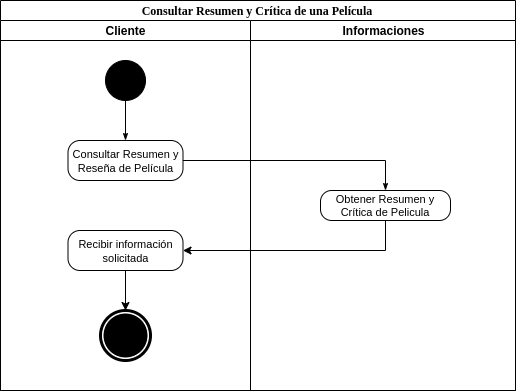

The diagram above was exported from draw.io. Its source (the exported page's mxGraphModel, read from the mxfile embedded in the PNG):
<mxGraphModel dx="1278" dy="530" grid="1" gridSize="10" guides="1" tooltips="1" connect="1" arrows="1" fold="1" page="1" pageScale="1" pageWidth="850" pageHeight="1100" background="#ffffff" math="0" shadow="0">
  <root>
    <mxCell id="0" />
    <mxCell id="1" parent="0" />
    <mxCell id="1c1d494c118603dd-1" value="Consultar Resumen y Crítica de una Película&amp;nbsp;" style="swimlane;html=1;childLayout=stackLayout;startSize=20;rounded=0;shadow=0;comic=0;labelBackgroundColor=none;strokeWidth=1;fontFamily=Verdana;fontSize=12;align=center;" parent="1" vertex="1">
      <mxGeometry x="40" y="40" width="515" height="390" as="geometry" />
    </mxCell>
    <mxCell id="1c1d494c118603dd-2" value="Cliente" style="swimlane;html=1;startSize=20;" parent="1c1d494c118603dd-1" vertex="1">
      <mxGeometry y="20" width="250" height="370" as="geometry" />
    </mxCell>
    <mxCell id="Tj9fc9_SL6Puyq0dAb6u-1" value="&lt;font style=&quot;font-size: 11px&quot;&gt;Consultar Resumen y Reseña de Película&lt;/font&gt;" style="rounded=1;whiteSpace=wrap;html=1;shadow=0;comic=0;labelBackgroundColor=none;strokeWidth=1;fontFamily=Helvetica;fontSize=12;align=center;arcSize=30;" parent="1c1d494c118603dd-2" vertex="1">
      <mxGeometry x="67.5" y="120" width="115" height="40" as="geometry" />
    </mxCell>
    <mxCell id="60571a20871a0731-4" value="" style="ellipse;whiteSpace=wrap;html=1;rounded=0;shadow=0;comic=0;labelBackgroundColor=none;strokeWidth=1;fillColor=#000000;fontFamily=Helvetica;fontSize=12;align=center;" parent="1c1d494c118603dd-2" vertex="1">
      <mxGeometry x="105" y="40" width="40" height="40" as="geometry" />
    </mxCell>
    <mxCell id="1c1d494c118603dd-27" style="edgeStyle=orthogonalEdgeStyle;rounded=0;html=1;labelBackgroundColor=none;startArrow=none;startFill=0;startSize=5;endArrow=classicThin;endFill=1;endSize=5;jettySize=auto;orthogonalLoop=1;strokeWidth=1;fontFamily=Helvetica;fontSize=12;entryX=0.5;entryY=0;entryDx=0;entryDy=0;" parent="1c1d494c118603dd-2" source="60571a20871a0731-4" target="Tj9fc9_SL6Puyq0dAb6u-1" edge="1">
      <mxGeometry relative="1" as="geometry">
        <mxPoint x="125" y="110" as="targetPoint" />
      </mxGeometry>
    </mxCell>
    <mxCell id="Uf3dyHNlKImh2pP6pc8h-1" value="&lt;span style=&quot;font-size: 11px&quot;&gt;Recibir información solicitada&lt;/span&gt;" style="rounded=1;whiteSpace=wrap;html=1;shadow=0;comic=0;labelBackgroundColor=none;strokeWidth=1;fontFamily=Helvetica;fontSize=12;align=center;arcSize=30;" parent="1c1d494c118603dd-2" vertex="1">
      <mxGeometry x="67.5" y="210" width="115" height="40" as="geometry" />
    </mxCell>
    <mxCell id="Uf3dyHNlKImh2pP6pc8h-2" style="edgeStyle=orthogonalEdgeStyle;rounded=0;orthogonalLoop=1;jettySize=auto;html=1;entryX=0.5;entryY=0;entryDx=0;entryDy=0;exitX=0.5;exitY=1;exitDx=0;exitDy=0;fontFamily=Helvetica;" parent="1c1d494c118603dd-2" target="Uf3dyHNlKImh2pP6pc8h-3" edge="1">
      <mxGeometry relative="1" as="geometry">
        <mxPoint x="125" y="250" as="sourcePoint" />
        <mxPoint x="-165" y="230" as="targetPoint" />
      </mxGeometry>
    </mxCell>
    <mxCell id="Uf3dyHNlKImh2pP6pc8h-3" value="" style="shape=mxgraph.bpmn.shape;html=1;verticalLabelPosition=bottom;labelBackgroundColor=#ffffff;verticalAlign=top;align=center;perimeter=ellipsePerimeter;outlineConnect=0;outline=end;symbol=terminate;fontFamily=Helvetica;" parent="1c1d494c118603dd-2" vertex="1">
      <mxGeometry x="100" y="290" width="50" height="50" as="geometry" />
    </mxCell>
    <mxCell id="1c1d494c118603dd-28" style="edgeStyle=orthogonalEdgeStyle;rounded=0;html=1;entryX=0.5;entryY=0;labelBackgroundColor=none;startArrow=none;startFill=0;startSize=5;endArrow=classicThin;endFill=1;endSize=5;jettySize=auto;orthogonalLoop=1;strokeWidth=1;fontFamily=Helvetica;fontSize=12;entryDx=0;entryDy=0;exitX=1;exitY=0.5;exitDx=0;exitDy=0;" parent="1c1d494c118603dd-1" source="Tj9fc9_SL6Puyq0dAb6u-1" target="1c1d494c118603dd-6" edge="1">
      <mxGeometry relative="1" as="geometry">
        <Array as="points">
          <mxPoint x="385" y="160" />
        </Array>
        <mxPoint x="190" y="155" as="sourcePoint" />
        <mxPoint x="353.5" y="180" as="targetPoint" />
      </mxGeometry>
    </mxCell>
    <mxCell id="1c1d494c118603dd-3" value="Informaciones" style="swimlane;html=1;startSize=20;" parent="1c1d494c118603dd-1" vertex="1">
      <mxGeometry x="250" y="20" width="265" height="370" as="geometry" />
    </mxCell>
    <mxCell id="1c1d494c118603dd-6" value="Obtener Resumen y Crítica de Pelicula" style="rounded=1;whiteSpace=wrap;html=1;shadow=0;comic=0;labelBackgroundColor=none;strokeWidth=1;fontFamily=Helvetica;fontSize=11;align=center;arcSize=37;" parent="1c1d494c118603dd-3" vertex="1">
      <mxGeometry x="70" y="170" width="130" height="30" as="geometry" />
    </mxCell>
    <mxCell id="2JhK4XsdEuzoDTgycAD7-19" style="edgeStyle=orthogonalEdgeStyle;rounded=0;orthogonalLoop=1;jettySize=auto;html=1;exitX=0.5;exitY=1;exitDx=0;exitDy=0;entryX=0.5;entryY=0;entryDx=0;entryDy=0;" parent="1c1d494c118603dd-3" edge="1">
      <mxGeometry relative="1" as="geometry">
        <mxPoint x="125" y="670" as="sourcePoint" />
      </mxGeometry>
    </mxCell>
    <mxCell id="30DSjPyulAOG6A4NxQfG-1" style="edgeStyle=orthogonalEdgeStyle;rounded=0;orthogonalLoop=1;jettySize=auto;html=1;entryX=1;entryY=0.5;entryDx=0;entryDy=0;" parent="1c1d494c118603dd-1" source="1c1d494c118603dd-6" target="Uf3dyHNlKImh2pP6pc8h-1" edge="1">
      <mxGeometry relative="1" as="geometry">
        <Array as="points">
          <mxPoint x="385" y="250" />
        </Array>
      </mxGeometry>
    </mxCell>
  </root>
</mxGraphModel>